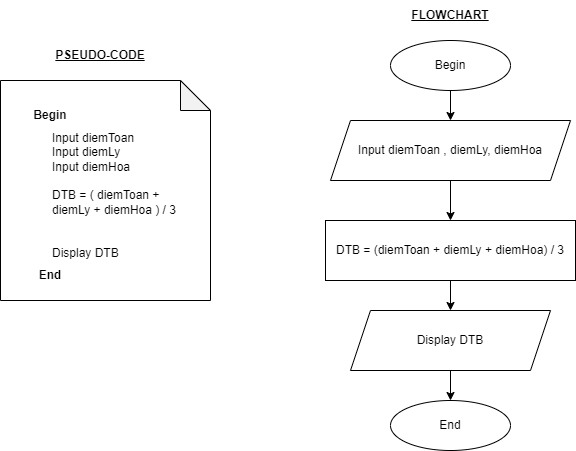

The diagram above was exported from draw.io. Its source (the exported page's mxGraphModel, read from the mxfile embedded in the PNG):
<mxGraphModel dx="1038" dy="547" grid="1" gridSize="10" guides="1" tooltips="1" connect="1" arrows="1" fold="1" page="1" pageScale="1" pageWidth="850" pageHeight="1100" math="0" shadow="0">
  <root>
    <mxCell id="0" />
    <mxCell id="1" parent="0" />
    <mxCell id="D63Y8OkeX6tTiN3wX5oD-7" style="edgeStyle=orthogonalEdgeStyle;rounded=0;orthogonalLoop=1;jettySize=auto;html=1;exitX=0.5;exitY=1;exitDx=0;exitDy=0;entryX=0.5;entryY=0;entryDx=0;entryDy=0;" edge="1" parent="1" source="D63Y8OkeX6tTiN3wX5oD-1" target="D63Y8OkeX6tTiN3wX5oD-3">
      <mxGeometry relative="1" as="geometry" />
    </mxCell>
    <mxCell id="D63Y8OkeX6tTiN3wX5oD-1" value="Begin" style="ellipse;whiteSpace=wrap;html=1;" vertex="1" parent="1">
      <mxGeometry x="480" y="70" width="120" height="50" as="geometry" />
    </mxCell>
    <mxCell id="D63Y8OkeX6tTiN3wX5oD-8" style="edgeStyle=orthogonalEdgeStyle;rounded=0;orthogonalLoop=1;jettySize=auto;html=1;exitX=0.5;exitY=1;exitDx=0;exitDy=0;entryX=0.5;entryY=0;entryDx=0;entryDy=0;" edge="1" parent="1" source="D63Y8OkeX6tTiN3wX5oD-3" target="D63Y8OkeX6tTiN3wX5oD-4">
      <mxGeometry relative="1" as="geometry" />
    </mxCell>
    <mxCell id="D63Y8OkeX6tTiN3wX5oD-3" value="Input diemToan , diemLy, diemHoa" style="shape=parallelogram;perimeter=parallelogramPerimeter;whiteSpace=wrap;html=1;fixedSize=1;" vertex="1" parent="1">
      <mxGeometry x="420" y="150" width="240" height="60" as="geometry" />
    </mxCell>
    <mxCell id="D63Y8OkeX6tTiN3wX5oD-9" style="edgeStyle=orthogonalEdgeStyle;rounded=0;orthogonalLoop=1;jettySize=auto;html=1;exitX=0.5;exitY=1;exitDx=0;exitDy=0;entryX=0.5;entryY=0;entryDx=0;entryDy=0;" edge="1" parent="1" source="D63Y8OkeX6tTiN3wX5oD-4" target="D63Y8OkeX6tTiN3wX5oD-5">
      <mxGeometry relative="1" as="geometry" />
    </mxCell>
    <mxCell id="D63Y8OkeX6tTiN3wX5oD-4" value="DTB = (diemToan + diemLy + diemHoa) / 3" style="rounded=0;whiteSpace=wrap;html=1;" vertex="1" parent="1">
      <mxGeometry x="415" y="250" width="250" height="60" as="geometry" />
    </mxCell>
    <mxCell id="D63Y8OkeX6tTiN3wX5oD-10" style="edgeStyle=orthogonalEdgeStyle;rounded=0;orthogonalLoop=1;jettySize=auto;html=1;exitX=0.5;exitY=1;exitDx=0;exitDy=0;entryX=0.5;entryY=0;entryDx=0;entryDy=0;" edge="1" parent="1" source="D63Y8OkeX6tTiN3wX5oD-5" target="D63Y8OkeX6tTiN3wX5oD-6">
      <mxGeometry relative="1" as="geometry" />
    </mxCell>
    <mxCell id="D63Y8OkeX6tTiN3wX5oD-5" value="Display DTB" style="shape=parallelogram;perimeter=parallelogramPerimeter;whiteSpace=wrap;html=1;fixedSize=1;" vertex="1" parent="1">
      <mxGeometry x="440" y="340" width="200" height="60" as="geometry" />
    </mxCell>
    <mxCell id="D63Y8OkeX6tTiN3wX5oD-6" value="End" style="ellipse;whiteSpace=wrap;html=1;" vertex="1" parent="1">
      <mxGeometry x="480" y="430" width="120" height="50" as="geometry" />
    </mxCell>
    <mxCell id="D63Y8OkeX6tTiN3wX5oD-11" value="" style="shape=note;whiteSpace=wrap;html=1;backgroundOutline=1;darkOpacity=0.05;" vertex="1" parent="1">
      <mxGeometry x="90" y="110" width="210" height="220" as="geometry" />
    </mxCell>
    <mxCell id="D63Y8OkeX6tTiN3wX5oD-12" value="&lt;b&gt;Begin&lt;/b&gt;" style="text;html=1;strokeColor=none;fillColor=none;align=center;verticalAlign=middle;whiteSpace=wrap;rounded=0;" vertex="1" parent="1">
      <mxGeometry x="110" y="130" width="60" height="30" as="geometry" />
    </mxCell>
    <mxCell id="D63Y8OkeX6tTiN3wX5oD-13" value="&lt;b&gt;End&lt;/b&gt;" style="text;html=1;strokeColor=none;fillColor=none;align=center;verticalAlign=middle;whiteSpace=wrap;rounded=0;" vertex="1" parent="1">
      <mxGeometry x="110" y="290" width="60" height="30" as="geometry" />
    </mxCell>
    <mxCell id="D63Y8OkeX6tTiN3wX5oD-14" value="Input diemToan&lt;br&gt;Input diemLy&lt;br&gt;Input diemHoa&lt;br&gt;&lt;br&gt;DTB = ( diemToan + diemLy + diemHoa ) / 3&lt;br&gt;&lt;br&gt;&lt;br&gt;Display DTB" style="text;html=1;strokeColor=none;fillColor=none;align=left;verticalAlign=middle;whiteSpace=wrap;rounded=0;" vertex="1" parent="1">
      <mxGeometry x="140" y="140" width="150" height="170" as="geometry" />
    </mxCell>
    <mxCell id="D63Y8OkeX6tTiN3wX5oD-15" value="&lt;b&gt;&lt;u&gt;PSEUDO-CODE&lt;/u&gt;&lt;/b&gt;" style="text;html=1;strokeColor=none;fillColor=none;align=center;verticalAlign=middle;whiteSpace=wrap;rounded=0;" vertex="1" parent="1">
      <mxGeometry x="90" y="70" width="200" height="30" as="geometry" />
    </mxCell>
    <mxCell id="D63Y8OkeX6tTiN3wX5oD-16" value="&lt;b&gt;&lt;u&gt;FLOWCHART&lt;/u&gt;&lt;/b&gt;" style="text;html=1;strokeColor=none;fillColor=none;align=center;verticalAlign=middle;whiteSpace=wrap;rounded=0;" vertex="1" parent="1">
      <mxGeometry x="440" y="30" width="200" height="30" as="geometry" />
    </mxCell>
  </root>
</mxGraphModel>